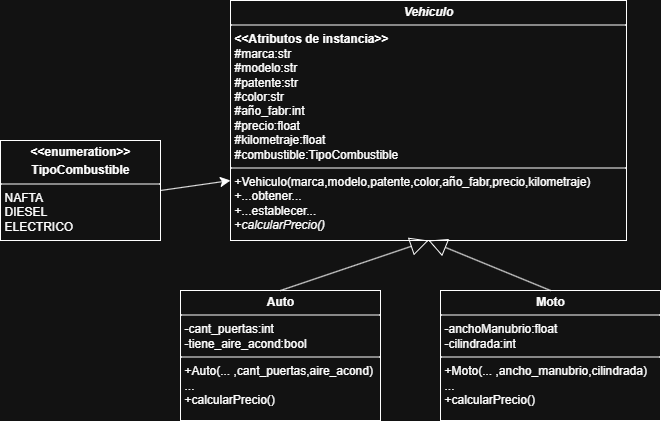

The diagram above was exported from draw.io. Its source (the exported page's mxGraphModel, read from the mxfile embedded in the PNG):
<mxGraphModel dx="744" dy="447" grid="1" gridSize="10" guides="1" tooltips="1" connect="1" arrows="1" fold="1" page="1" pageScale="1" pageWidth="827" pageHeight="1169" math="0" shadow="0">
  <root>
    <mxCell id="0" />
    <mxCell id="1" parent="0" />
    <mxCell id="JL5oO9r4tQ7EFePGsBhY-1" value="&lt;p style=&quot;margin:0px;margin-top:4px;text-align:center;&quot;&gt;&lt;b&gt;&lt;i&gt;Vehiculo&lt;/i&gt;&lt;/b&gt;&lt;/p&gt;&lt;hr size=&quot;1&quot; style=&quot;border-style:solid;&quot;&gt;&lt;p style=&quot;margin:0px;margin-left:4px;&quot;&gt;&lt;b&gt;&amp;lt;&amp;lt;Atributos de instancia&amp;gt;&amp;gt;&lt;/b&gt;&lt;/p&gt;&lt;p style=&quot;margin:0px;margin-left:4px;&quot;&gt;#marca:str&lt;/p&gt;&lt;p style=&quot;margin:0px;margin-left:4px;&quot;&gt;#modelo:str&lt;/p&gt;&lt;p style=&quot;margin:0px;margin-left:4px;&quot;&gt;&lt;span style=&quot;background-color: transparent; color: light-dark(rgb(0, 0, 0), rgb(255, 255, 255));&quot;&gt;#patente:str&lt;/span&gt;&lt;/p&gt;&lt;p style=&quot;margin:0px;margin-left:4px;&quot;&gt;#color:str&lt;/p&gt;&lt;p style=&quot;margin:0px;margin-left:4px;&quot;&gt;#año_fabr:int&lt;/p&gt;&lt;p style=&quot;margin:0px;margin-left:4px;&quot;&gt;#precio:float&lt;/p&gt;&lt;p style=&quot;margin:0px;margin-left:4px;&quot;&gt;#kilometraje:float&lt;/p&gt;&lt;p style=&quot;margin:0px;margin-left:4px;&quot;&gt;#combustible:TipoCombustible&lt;/p&gt;&lt;hr size=&quot;1&quot; style=&quot;border-style:solid;&quot;&gt;&lt;p style=&quot;margin:0px;margin-left:4px;&quot;&gt;+Vehiculo(marca,modelo,patente,color,año_fabr,precio,kilometraje)&lt;/p&gt;&lt;p style=&quot;margin:0px;margin-left:4px;&quot;&gt;+...obtener...&lt;/p&gt;&lt;p style=&quot;margin:0px;margin-left:4px;&quot;&gt;+...establecer...&lt;/p&gt;&lt;p style=&quot;margin:0px;margin-left:4px;&quot;&gt;+&lt;i&gt;calcularPrecio()&lt;/i&gt;&amp;nbsp;&amp;nbsp;&lt;span style=&quot;background-color: transparent; color: light-dark(rgb(0, 0, 0), rgb(255, 255, 255));&quot;&gt;&lt;br&gt;&lt;/span&gt;&lt;i&gt;&lt;br&gt;&lt;/i&gt;&lt;/p&gt;" style="verticalAlign=top;align=left;overflow=fill;html=1;whiteSpace=wrap;" vertex="1" parent="1">
      <mxGeometry x="314" y="80" width="396" height="240" as="geometry" />
    </mxCell>
    <mxCell id="JL5oO9r4tQ7EFePGsBhY-2" value="&lt;p style=&quot;margin:0px;margin-top:4px;text-align:center;&quot;&gt;&lt;b&gt;Auto&lt;/b&gt;&lt;/p&gt;&lt;hr size=&quot;1&quot; style=&quot;border-style:solid;&quot;&gt;&lt;p style=&quot;margin:0px;margin-left:4px;&quot;&gt;-cant_puertas:int&lt;/p&gt;&lt;p style=&quot;margin:0px;margin-left:4px;&quot;&gt;-tiene_aire_acond:bool&lt;/p&gt;&lt;hr size=&quot;1&quot; style=&quot;border-style:solid;&quot;&gt;&lt;p style=&quot;margin:0px;margin-left:4px;&quot;&gt;+Auto(... ,cant_puertas,aire_acond)&lt;/p&gt;&lt;p style=&quot;margin:0px;margin-left:4px;&quot;&gt;...&lt;/p&gt;&lt;p style=&quot;margin:0px;margin-left:4px;&quot;&gt;+calcularPrecio()&lt;/p&gt;" style="verticalAlign=top;align=left;overflow=fill;html=1;whiteSpace=wrap;" vertex="1" parent="1">
      <mxGeometry x="264" y="370" width="200" height="130" as="geometry" />
    </mxCell>
    <mxCell id="JL5oO9r4tQ7EFePGsBhY-3" value="&lt;p style=&quot;margin:0px;margin-top:4px;text-align:center;&quot;&gt;&lt;b&gt;Moto&lt;/b&gt;&lt;/p&gt;&lt;hr size=&quot;1&quot; style=&quot;border-style:solid;&quot;&gt;&lt;p style=&quot;margin:0px;margin-left:4px;&quot;&gt;-anchoManubrio:float&lt;/p&gt;&lt;p style=&quot;margin:0px;margin-left:4px;&quot;&gt;-cilindrada:int&lt;/p&gt;&lt;hr size=&quot;1&quot; style=&quot;border-style:solid;&quot;&gt;&lt;p style=&quot;margin:0px;margin-left:4px;&quot;&gt;+Moto(... ,ancho_manubrio,cilindrada)&lt;/p&gt;&lt;p style=&quot;margin:0px;margin-left:4px;&quot;&gt;...&lt;/p&gt;&lt;p style=&quot;margin:0px;margin-left:4px;&quot;&gt;&lt;span style=&quot;background-color: transparent; color: light-dark(rgb(0, 0, 0), rgb(255, 255, 255));&quot;&gt;+&lt;/span&gt;&lt;span style=&quot;background-color: transparent; color: light-dark(rgb(0, 0, 0), rgb(255, 255, 255));&quot;&gt;calcularPrecio()&lt;/span&gt;&lt;/p&gt;" style="verticalAlign=top;align=left;overflow=fill;html=1;whiteSpace=wrap;" vertex="1" parent="1">
      <mxGeometry x="524" y="370" width="220" height="130" as="geometry" />
    </mxCell>
    <mxCell id="JL5oO9r4tQ7EFePGsBhY-4" value="" style="endArrow=block;endFill=0;endSize=16;html=1;rounded=0;exitX=0.5;exitY=0;exitDx=0;exitDy=0;entryX=0.5;entryY=1;entryDx=0;entryDy=0;" edge="1" parent="1" source="JL5oO9r4tQ7EFePGsBhY-2" target="JL5oO9r4tQ7EFePGsBhY-1">
      <mxGeometry width="160" relative="1" as="geometry">
        <mxPoint x="334" y="369" as="sourcePoint" />
        <mxPoint x="483" y="320" as="targetPoint" />
      </mxGeometry>
    </mxCell>
    <mxCell id="JL5oO9r4tQ7EFePGsBhY-5" value="" style="endArrow=block;endFill=0;endSize=16;html=1;rounded=0;exitX=0.5;exitY=0;exitDx=0;exitDy=0;startArrow=none;startFill=0;entryX=0.5;entryY=1;entryDx=0;entryDy=0;" edge="1" parent="1" source="JL5oO9r4tQ7EFePGsBhY-3" target="JL5oO9r4tQ7EFePGsBhY-1">
      <mxGeometry width="160" relative="1" as="geometry">
        <mxPoint x="621" y="370" as="sourcePoint" />
        <mxPoint x="464" y="322" as="targetPoint" />
      </mxGeometry>
    </mxCell>
    <mxCell id="JL5oO9r4tQ7EFePGsBhY-6" value="&lt;p style=&quot;margin:0px;margin-top:4px;text-align:center;&quot;&gt;&lt;b&gt;&amp;lt;&amp;lt;enumeration&amp;gt;&amp;gt;&lt;/b&gt;&lt;b&gt;&lt;/b&gt;&lt;/p&gt;&lt;p style=&quot;margin:0px;margin-top:4px;text-align:center;&quot;&gt;&lt;b&gt;TipoCombustible&lt;/b&gt;&lt;/p&gt;&lt;hr size=&quot;1&quot; style=&quot;border-style:solid;&quot;&gt;&lt;p style=&quot;margin:0px;margin-left:4px;&quot;&gt;&lt;/p&gt;&lt;p style=&quot;margin:0px;margin-left:4px;&quot;&gt;NAFTA&lt;/p&gt;&lt;p style=&quot;margin:0px;margin-left:4px;&quot;&gt;DIESEL&lt;/p&gt;&lt;p style=&quot;margin:0px;margin-left:4px;&quot;&gt;ELECTRICO&lt;/p&gt;" style="verticalAlign=top;align=left;overflow=fill;html=1;whiteSpace=wrap;" vertex="1" parent="1">
      <mxGeometry x="84" y="220" width="160" height="100" as="geometry" />
    </mxCell>
    <mxCell id="JL5oO9r4tQ7EFePGsBhY-11" value="" style="endArrow=classic;endFill=1;endSize=8;html=1;rounded=0;exitX=1;exitY=0.5;exitDx=0;exitDy=0;entryX=0;entryY=0.75;entryDx=0;entryDy=0;" edge="1" parent="1" source="JL5oO9r4tQ7EFePGsBhY-6" target="JL5oO9r4tQ7EFePGsBhY-1">
      <mxGeometry width="160" relative="1" as="geometry">
        <mxPoint x="244" y="194" as="sourcePoint" />
        <mxPoint x="294" y="250" as="targetPoint" />
      </mxGeometry>
    </mxCell>
  </root>
</mxGraphModel>